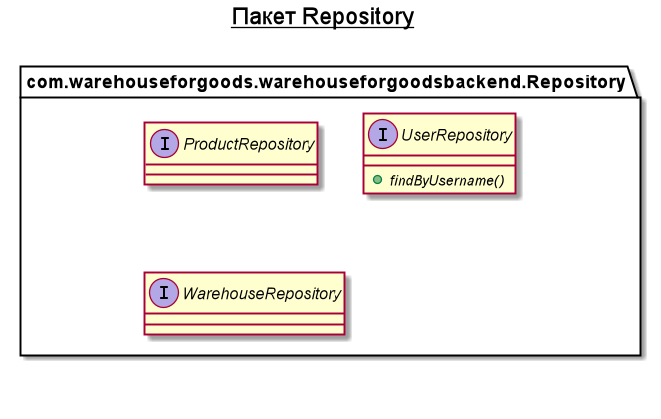

The diagram above was rendered by PlantUML. Its source (embedded in the PNG):
@startuml

title __Пакет Repository__\n


        interface com.warehouseforgoods.warehouseforgoodsbackend.Repository.ProductRepository {
        }
  


        interface com.warehouseforgoods.warehouseforgoodsbackend.Repository.UserRepository {
            {abstract} + findByUsername()
        }
  


        interface com.warehouseforgoods.warehouseforgoodsbackend.Repository.WarehouseRepository {
        }
  



right footer



endfooter

@enduml